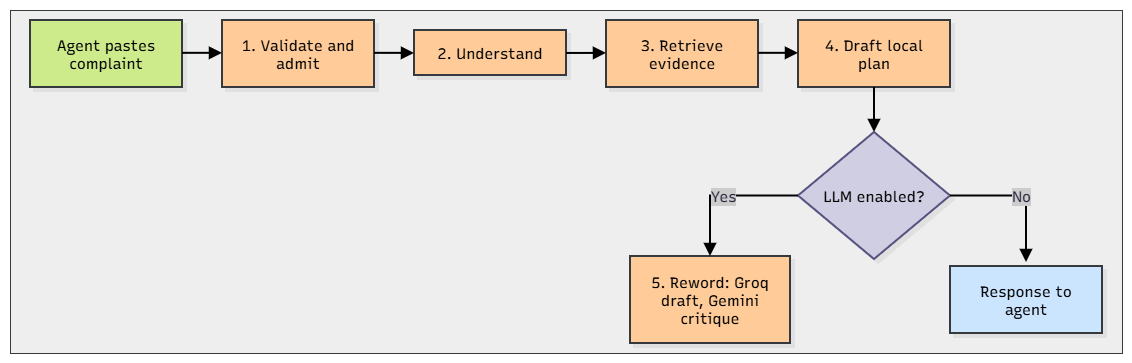

The diagram above was exported from draw.io. Its source (the exported page's mxGraphModel, read from the mxfile embedded in the PNG):
<mxGraphModel dx="1170" dy="639" grid="1" gridSize="10" guides="1" tooltips="1" connect="1" arrows="1" fold="1" page="1" pageScale="1" pageWidth="850" pageHeight="1100" math="0" shadow="0">
  <root>
    <mxCell id="0" />
    <mxCell id="1" parent="0" />
    <UserObject label="" mermaidData="{&#10;  &quot;data&quot;: &quot;flowchart LR\n    A[Agent pastes complaint] --&gt; B[1. Validate and admit]\n    B --&gt; C[2. Understand]\n    C --&gt; D[3. Retrieve evidence]\n    D --&gt; E[4. Draft local plan]\n    E --&gt; F{LLM enabled?}\n    F -- Yes --&gt; G[5. Reword: Groq draft, Gemini critique]\n    F -- No --&gt; H[Response to agent]\n    G --&gt; H&quot;,&#10;  &quot;config&quot;: null,&#10;  &quot;version&quot;: &quot;12&quot;&#10;}" id="xft10u1MdpjPvuUPExg8-1">
      <mxCell connectable="0" parent="1" style="group;transparentBounds=1;editIcon=1;lockedGroup=0;groupPadding=10;fontFamily=Recursive;fontSize=15;" vertex="1">
        <mxGeometry as="geometry" />
      </mxCell>
    </UserObject>
    <mxCell id="xft10u1MdpjPvuUPExg8-18" parent="xft10u1MdpjPvuUPExg8-1" style="rounded=0;whiteSpace=wrap;html=1;fillColor=#eeeeee;strokeColor=#36393d;fontFamily=Recursive;fontSize=15;" value="" vertex="1">
      <mxGeometry height="343" width="1112" x="10" y="91" as="geometry" />
    </mxCell>
    <UserObject label="Agent pastes complaint" mermaidId="n:A" mermaidBaseStyle="html=1;whiteSpace=wrap;strokeWidth=2;fillColor=#ffffff;strokeColor=#28253D;fontColor=#28253D;fontFamily=Recursive;fontSize=14;shadow=1;shadowColor=#000000;shadowOffsetX=4;shadowOffsetY=4;shadowBlur=0;shadowOpacity=6;" mermaidBaseValue="Agent pastes complaint" id="xft10u1MdpjPvuUPExg8-2">
      <mxCell parent="xft10u1MdpjPvuUPExg8-1" style="html=1;whiteSpace=wrap;strokeWidth=2;fillColor=#cdeb8b;strokeColor=#36393d;fontFamily=Recursive;fontSize=15;shadow=1;shadowColor=#000000;shadowOffsetX=4;shadowOffsetY=4;shadowBlur=0;shadowOpacity=6;labelWidth=120;" vertex="1">
        <mxGeometry height="67" width="152" x="30" y="101" as="geometry" />
      </mxCell>
    </UserObject>
    <UserObject label="1. Validate and admit" mermaidId="n:B" mermaidBaseStyle="html=1;whiteSpace=wrap;strokeWidth=2;fillColor=#ffffff;strokeColor=#28253D;fontColor=#28253D;fontFamily=Recursive;fontSize=14;shadow=1;shadowColor=#000000;shadowOffsetX=4;shadowOffsetY=4;shadowBlur=0;shadowOpacity=6;" mermaidBaseValue="1. Validate and admit" id="xft10u1MdpjPvuUPExg8-3">
      <mxCell parent="xft10u1MdpjPvuUPExg8-1" style="html=1;whiteSpace=wrap;strokeWidth=2;fillColor=#ffcc99;strokeColor=#36393d;fontFamily=Recursive;fontSize=15;shadow=1;shadowColor=#000000;shadowOffsetX=4;shadowOffsetY=4;shadowBlur=0;shadowOpacity=6;labelWidth=120;" vertex="1">
        <mxGeometry height="67" width="152" x="222" y="101" as="geometry" />
      </mxCell>
    </UserObject>
    <UserObject label="2. Understand" mermaidId="n:C" mermaidBaseStyle="html=1;whiteSpace=wrap;strokeWidth=2;fillColor=#ffffff;strokeColor=#28253D;fontColor=#28253D;fontFamily=Recursive;fontSize=14;shadow=1;shadowColor=#000000;shadowOffsetX=4;shadowOffsetY=4;shadowBlur=0;shadowOpacity=6;" mermaidBaseValue="2. Understand" id="xft10u1MdpjPvuUPExg8-4">
      <mxCell parent="xft10u1MdpjPvuUPExg8-1" style="html=1;whiteSpace=wrap;strokeWidth=2;fillColor=#ffcc99;strokeColor=#36393d;fontFamily=Recursive;fontSize=15;shadow=1;shadowColor=#000000;shadowOffsetX=4;shadowOffsetY=4;shadowBlur=0;shadowOpacity=6;" vertex="1">
        <mxGeometry height="45" width="152" x="414" y="111" as="geometry" />
      </mxCell>
    </UserObject>
    <UserObject label="3. Retrieve evidence" mermaidId="n:D" mermaidBaseStyle="html=1;whiteSpace=wrap;strokeWidth=2;fillColor=#ffffff;strokeColor=#28253D;fontColor=#28253D;fontFamily=Recursive;fontSize=14;shadow=1;shadowColor=#000000;shadowOffsetX=4;shadowOffsetY=4;shadowBlur=0;shadowOpacity=6;" mermaidBaseValue="3. Retrieve evidence" id="xft10u1MdpjPvuUPExg8-5">
      <mxCell parent="xft10u1MdpjPvuUPExg8-1" style="html=1;whiteSpace=wrap;strokeWidth=2;fillColor=#ffcc99;strokeColor=#36393d;fontFamily=Recursive;fontSize=15;shadow=1;shadowColor=#000000;shadowOffsetX=4;shadowOffsetY=4;shadowBlur=0;shadowOpacity=6;labelWidth=120;" vertex="1">
        <mxGeometry height="67" width="152" x="606" y="101" as="geometry" />
      </mxCell>
    </UserObject>
    <UserObject label="4. Draft local plan" mermaidId="n:E" mermaidBaseStyle="html=1;whiteSpace=wrap;strokeWidth=2;fillColor=#ffffff;strokeColor=#28253D;fontColor=#28253D;fontFamily=Recursive;fontSize=14;shadow=1;shadowColor=#000000;shadowOffsetX=4;shadowOffsetY=4;shadowBlur=0;shadowOpacity=6;" mermaidBaseValue="4. Draft local plan" id="xft10u1MdpjPvuUPExg8-6">
      <mxCell parent="xft10u1MdpjPvuUPExg8-1" style="html=1;whiteSpace=wrap;strokeWidth=2;fillColor=#ffcc99;strokeColor=#36393d;fontFamily=Recursive;fontSize=15;shadow=1;shadowColor=#000000;shadowOffsetX=4;shadowOffsetY=4;shadowBlur=0;shadowOpacity=6;labelWidth=120;" vertex="1">
        <mxGeometry height="67" width="152" x="798" y="101" as="geometry" />
      </mxCell>
    </UserObject>
    <UserObject label="LLM enabled?" mermaidId="n:F" mermaidBaseStyle="rhombus;html=1;strokeWidth=2;whiteSpace=wrap;fillColor=#ffffff;strokeColor=#28253D;fontColor=#28253D;fontFamily=Recursive;fontSize=14;shadow=1;shadowColor=#000000;shadowOffsetX=4;shadowOffsetY=4;shadowBlur=0;shadowOpacity=6;" mermaidBaseValue="LLM enabled?" id="xft10u1MdpjPvuUPExg8-7">
      <mxCell parent="xft10u1MdpjPvuUPExg8-1" style="rhombus;html=1;strokeWidth=2;whiteSpace=wrap;fillColor=#d0cee2;strokeColor=#56517e;fontFamily=Recursive;fontSize=15;shadow=1;shadowColor=#000000;shadowOffsetX=4;shadowOffsetY=4;shadowBlur=0;shadowOpacity=6;" vertex="1">
        <mxGeometry height="127" width="152" x="798" y="213" as="geometry" />
      </mxCell>
    </UserObject>
    <UserObject label="5. Reword: Groq draft, Gemini critique" mermaidId="n:G" mermaidBaseStyle="html=1;whiteSpace=wrap;strokeWidth=2;fillColor=#ffffff;strokeColor=#28253D;fontColor=#28253D;fontFamily=Recursive;fontSize=14;shadow=1;shadowColor=#000000;shadowOffsetX=4;shadowOffsetY=4;shadowBlur=0;shadowOpacity=6;" mermaidBaseValue="5. Reword: Groq draft, Gemini critique" id="xft10u1MdpjPvuUPExg8-8">
      <mxCell parent="xft10u1MdpjPvuUPExg8-1" style="html=1;whiteSpace=wrap;strokeWidth=2;fillColor=#ffcc99;strokeColor=#36393d;fontFamily=Recursive;fontSize=15;shadow=1;shadowColor=#000000;shadowOffsetX=4;shadowOffsetY=4;shadowBlur=0;shadowOpacity=6;labelWidth=120;" vertex="1">
        <mxGeometry height="87" width="160" x="630" y="337" as="geometry" />
      </mxCell>
    </UserObject>
    <UserObject label="Response to agent" mermaidId="n:H" mermaidBaseStyle="html=1;whiteSpace=wrap;strokeWidth=2;fillColor=#ffffff;strokeColor=#28253D;fontColor=#28253D;fontFamily=Recursive;fontSize=14;shadow=1;shadowColor=#000000;shadowOffsetX=4;shadowOffsetY=4;shadowBlur=0;shadowOpacity=6;" mermaidBaseValue="Response to agent" id="xft10u1MdpjPvuUPExg8-9">
      <mxCell parent="xft10u1MdpjPvuUPExg8-1" style="html=1;whiteSpace=wrap;strokeWidth=2;fillColor=#cce5ff;strokeColor=#36393d;fontFamily=Recursive;fontSize=15;shadow=1;shadowColor=#000000;shadowOffsetX=4;shadowOffsetY=4;shadowBlur=0;shadowOpacity=6;labelWidth=120;" vertex="1">
        <mxGeometry height="67" width="152" x="950" y="347" as="geometry" />
      </mxCell>
    </UserObject>
    <UserObject label="" mermaidId="e:A-&gt;B#0" mermaidBaseStyle="edgeStyle=orthogonalEdgeStyle;rounded=1;curved=0;startArrow=none;endArrow=block;endSize=8;jumpStyle=arc;jumpSize=12;strokeColor=#000000;exitX=1;exitY=0.49;entryX=0;entryY=0.49;strokeWidth=2;targetPerimeterSpacing=4;" mermaidBaseValue="" id="xft10u1MdpjPvuUPExg8-10">
      <mxCell edge="1" parent="xft10u1MdpjPvuUPExg8-1" source="xft10u1MdpjPvuUPExg8-2" style="edgeStyle=orthogonalEdgeStyle;rounded=1;curved=0;startArrow=none;endArrow=block;endSize=8;jumpStyle=arc;jumpSize=12;strokeColor=#000000;exitX=1;exitY=0.49;entryX=0;entryY=0.49;strokeWidth=2;targetPerimeterSpacing=4;fontFamily=Recursive;fontSize=15;" target="xft10u1MdpjPvuUPExg8-3">
        <mxGeometry relative="1" as="geometry">
          <Array as="points" />
        </mxGeometry>
      </mxCell>
    </UserObject>
    <UserObject label="" mermaidId="e:B-&gt;C#0" mermaidBaseStyle="edgeStyle=orthogonalEdgeStyle;rounded=1;curved=0;startArrow=none;endArrow=block;endSize=8;jumpStyle=arc;jumpSize=12;strokeColor=#000000;exitX=1;exitY=0.49;entryX=0;entryY=0.51;strokeWidth=2;targetPerimeterSpacing=4;" mermaidBaseValue="" id="xft10u1MdpjPvuUPExg8-11">
      <mxCell edge="1" parent="xft10u1MdpjPvuUPExg8-1" source="xft10u1MdpjPvuUPExg8-3" style="edgeStyle=orthogonalEdgeStyle;rounded=1;curved=0;startArrow=none;endArrow=block;endSize=8;jumpStyle=arc;jumpSize=12;strokeColor=#000000;exitX=1;exitY=0.49;entryX=0;entryY=0.51;strokeWidth=2;targetPerimeterSpacing=4;fontFamily=Recursive;fontSize=15;" target="xft10u1MdpjPvuUPExg8-4">
        <mxGeometry relative="1" as="geometry">
          <Array as="points" />
        </mxGeometry>
      </mxCell>
    </UserObject>
    <UserObject label="" mermaidId="e:C-&gt;D#0" mermaidBaseStyle="edgeStyle=orthogonalEdgeStyle;rounded=1;curved=0;startArrow=none;endArrow=block;endSize=8;jumpStyle=arc;jumpSize=12;strokeColor=#000000;exitX=1;exitY=0.51;entryX=0;entryY=0.49;strokeWidth=2;targetPerimeterSpacing=4;" mermaidBaseValue="" id="xft10u1MdpjPvuUPExg8-12">
      <mxCell edge="1" parent="xft10u1MdpjPvuUPExg8-1" source="xft10u1MdpjPvuUPExg8-4" style="edgeStyle=orthogonalEdgeStyle;rounded=1;curved=0;startArrow=none;endArrow=block;endSize=8;jumpStyle=arc;jumpSize=12;strokeColor=#000000;exitX=1;exitY=0.51;entryX=0;entryY=0.49;strokeWidth=2;targetPerimeterSpacing=4;fontFamily=Recursive;fontSize=15;" target="xft10u1MdpjPvuUPExg8-5">
        <mxGeometry relative="1" as="geometry">
          <Array as="points" />
        </mxGeometry>
      </mxCell>
    </UserObject>
    <UserObject label="" mermaidId="e:D-&gt;E#0" mermaidBaseStyle="edgeStyle=orthogonalEdgeStyle;rounded=1;curved=0;startArrow=none;endArrow=block;endSize=8;jumpStyle=arc;jumpSize=12;strokeColor=#000000;exitX=1;exitY=0.49;entryX=0;entryY=0.49;strokeWidth=2;targetPerimeterSpacing=4;" mermaidBaseValue="" id="xft10u1MdpjPvuUPExg8-13">
      <mxCell edge="1" parent="xft10u1MdpjPvuUPExg8-1" source="xft10u1MdpjPvuUPExg8-5" style="edgeStyle=orthogonalEdgeStyle;rounded=1;curved=0;startArrow=none;endArrow=block;endSize=8;jumpStyle=arc;jumpSize=12;strokeColor=#000000;exitX=1;exitY=0.49;entryX=0;entryY=0.49;strokeWidth=2;targetPerimeterSpacing=4;fontFamily=Recursive;fontSize=15;" target="xft10u1MdpjPvuUPExg8-6">
        <mxGeometry relative="1" as="geometry">
          <Array as="points" />
        </mxGeometry>
      </mxCell>
    </UserObject>
    <UserObject label="" mermaidId="e:E-&gt;F#0" mermaidBaseStyle="edgeStyle=orthogonalEdgeStyle;rounded=1;curved=0;startArrow=none;endArrow=block;endSize=8;jumpStyle=arc;jumpSize=12;strokeColor=#000000;exitX=1;exitY=0.49;entryX=0;entryY=0.5;strokeWidth=2;targetPerimeterSpacing=4;" mermaidBaseValue="" id="xft10u1MdpjPvuUPExg8-14">
      <mxCell edge="1" parent="xft10u1MdpjPvuUPExg8-1" source="xft10u1MdpjPvuUPExg8-6" style="edgeStyle=orthogonalEdgeStyle;rounded=1;curved=0;startArrow=none;endArrow=block;endSize=8;jumpStyle=arc;jumpSize=12;strokeColor=#000000;exitX=0.5;exitY=1;entryX=0.5;entryY=0;strokeWidth=2;targetPerimeterSpacing=4;entryDx=0;entryDy=0;exitDx=0;exitDy=0;fontFamily=Recursive;fontSize=15;" target="xft10u1MdpjPvuUPExg8-7">
        <mxGeometry relative="1" as="geometry">
          <Array as="points" />
        </mxGeometry>
      </mxCell>
    </UserObject>
    <UserObject label="Yes" mermaidId="e:F-&gt;G#0" mermaidBaseStyle="edgeStyle=orthogonalEdgeStyle;rounded=1;curved=0;startArrow=none;endArrow=block;endSize=8;jumpStyle=arc;jumpSize=12;strokeColor=#000000;html=1;fontSize=16;labelBackgroundColor=#cccccc;fontFamily=Recursive;fontColor=#28253D;exitX=1;exitY=0.35;entryX=0;entryY=0.5;strokeWidth=2;targetPerimeterSpacing=4;" mermaidBaseValue="Yes" id="xft10u1MdpjPvuUPExg8-15">
      <mxCell edge="1" parent="xft10u1MdpjPvuUPExg8-1" source="xft10u1MdpjPvuUPExg8-7" style="edgeStyle=orthogonalEdgeStyle;rounded=0;startArrow=none;endArrow=block;endSize=8;jumpStyle=arc;jumpSize=12;strokeColor=#000000;html=1;fontSize=15;labelBackgroundColor=#cccccc;fontFamily=Recursive;fontColor=#28253D;exitX=0;exitY=0.5;entryX=0.5;entryY=0;strokeWidth=2;targetPerimeterSpacing=4;exitDx=0;exitDy=0;entryDx=0;entryDy=0;curved=0;" target="xft10u1MdpjPvuUPExg8-8">
        <mxGeometry relative="1" x="0.0074" as="geometry" />
      </mxCell>
    </UserObject>
    <UserObject label="No" mermaidId="e:F-&gt;H#0" mermaidBaseStyle="edgeStyle=orthogonalEdgeStyle;rounded=1;curved=0;startArrow=none;endArrow=block;endSize=8;jumpStyle=arc;jumpSize=12;strokeColor=#000000;html=1;fontSize=16;labelBackgroundColor=#cccccc;fontFamily=Recursive;fontColor=#28253D;exitX=1;exitY=0.65;entryX=0;entryY=0.61;strokeWidth=2;targetPerimeterSpacing=4;" mermaidBaseValue="No" id="xft10u1MdpjPvuUPExg8-16">
      <mxCell edge="1" parent="xft10u1MdpjPvuUPExg8-1" source="xft10u1MdpjPvuUPExg8-7" style="edgeStyle=orthogonalEdgeStyle;rounded=0;startArrow=none;endArrow=block;endSize=8;jumpStyle=arc;jumpSize=12;strokeColor=#000000;html=1;fontSize=15;labelBackgroundColor=#cccccc;fontFamily=Recursive;fontColor=#28253D;exitX=1;exitY=0.5;strokeWidth=2;targetPerimeterSpacing=4;exitDx=0;exitDy=0;curved=0;" target="xft10u1MdpjPvuUPExg8-9">
        <mxGeometry relative="1" as="geometry" />
      </mxCell>
    </UserObject>
  </root>
</mxGraphModel>